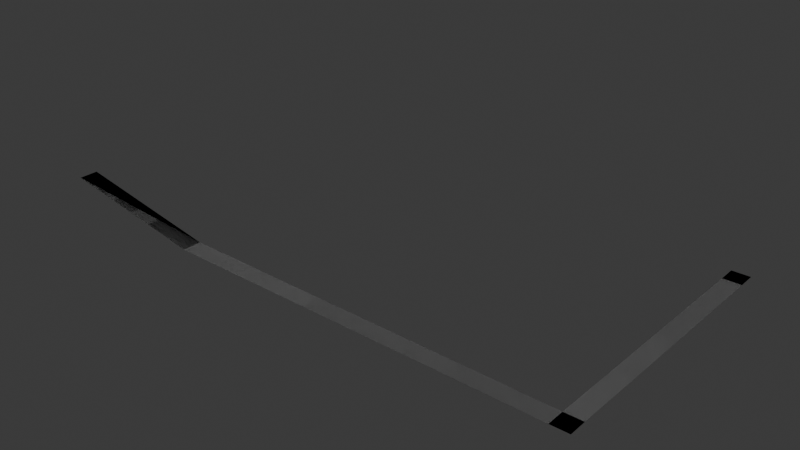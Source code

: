 # Source: chunk_south.blend  (saved by Blender 4.2.66; exported with 4.5.12 LTS)
import bpy
from mathutils import Matrix  # noqa: F401  (used for matrix-valued properties, if any)

bpy.ops.wm.read_factory_settings(use_empty=True)
scene = bpy.context.scene
scene.name = 'Scene'

# ---- collections
col_collection = bpy.data.collections.new('Collection'); scene.collection.children.link(col_collection)

# ---- materials (node trees are filled in below, after node groups)
mat_material_001 = bpy.data.materials.new('Material.001')
mat_material_001.use_backface_culling = True

# ---- material node trees
mat_material_001.use_nodes = True; mat_material_001.node_tree.nodes.clear()
_N = mat_material_001.node_tree.nodes; _L = mat_material_001.node_tree.links
n0 = _N.new('ShaderNodeBsdfPrincipled'); n0.name = 'Principled BSDF'; n0.location = (10, 300)
n0.inputs[0].default_value = (0.2159, 0.2159, 0.2159, 1.0)
n0.inputs[2].default_value = 1.0
n1 = _N.new('ShaderNodeOutputMaterial'); n1.name = 'Material Output'; n1.location = (300, 300)
_L.new(n0.outputs[0], n1.inputs[0])
n1.is_active_output = True

# ---- world
world_world = bpy.data.worlds.new('World'); scene.world = world_world
world_world.use_nodes = True; world_world.node_tree.nodes.clear()
_N = world_world.node_tree.nodes; _L = world_world.node_tree.links
n0 = _N.new('ShaderNodeOutputWorld'); n0.name = 'World Output'; n0.location = (300, 300)
n1 = _N.new('ShaderNodeBackground'); n1.name = 'Background'; n1.location = (10, 300)
n1.inputs[0].default_value = (0.05088, 0.05088, 0.05088, 1.0)
_L.new(n1.outputs[0], n0.inputs[0])
n0.is_active_output = True
world_world.color = (0.05088, 0.05088, 0.05088)
world_world.sun_shadow_jitter_overblur = 0.0

# ---- meshes
me_plane = bpy.data.meshes.new('Plane')
me_plane.from_pydata([(0.0, -2.0, 0.0), (0.0, 2.0, 0.0), (32.0, -2.0, -6.0), (32.0, 2.0, -6.0), (116.0, -2.0, -7.0), (116.0, 2.0, -7.0), (120.0, -2.0, -7.0), (120.0, 2.0, -7.0), (116.0, 58.0, -8.0), (120.0, 58.0, -8.0), (116.0, 62.0, -8.0), (120.0, 62.0, -8.0)], [], [(0, 2, 3, 1), (3, 2, 4, 5), (5, 4, 6, 7), (5, 7, 9, 8), (8, 9, 11, 10)])
_uv = me_plane.uv_layers.new(name='UVMap')
_uv.uv.foreach_set('vector', [0.0, 0.0, 0.5, 0.0, 0.5, 1.0, 0.0, 1.0, 0.5, 1.0, 0.5, 0.0, 0.5, 0.0, 0.5, 1.0, 0.5, 1.0, 0.5, 0.0, 0.5, 0.0, 0.5, 1.0, 0.5, 1.0, 0.5, 1.0, 0.5, 1.0, 0.5, 1.0, 0.5, 1.0, 0.5, 1.0, 0.5, 1.0, 0.5, 1.0])
me_plane.materials.append(mat_material_001)
me_plane.update()
me_plane_001 = bpy.data.meshes.new('Plane.001')
me_plane_001.from_pydata([(0.0, -2.0, 0.0), (0.0, 2.0, 0.0), (32.0, -2.0, -6.0), (32.0, 2.0, -6.0), (116.0, -2.0, -7.0), (116.0, 2.0, -7.0), (120.0, -2.0, -7.0), (120.0, 2.0, -7.0), (116.0, 58.0, -8.0), (120.0, 58.0, -8.0), (116.0, 62.0, -8.0), (120.0, 62.0, -8.0)], [], [(0, 2, 3, 1), (3, 2, 4, 5), (5, 4, 6, 7), (5, 7, 9, 8), (8, 9, 11, 10)])
_uv = me_plane_001.uv_layers.new(name='UVMap')
_uv.uv.foreach_set('vector', [0.0, 0.0, 0.5, 0.0, 0.5, 1.0, 0.0, 1.0, 0.5, 1.0, 0.5, 0.0, 0.5, 0.0, 0.5, 1.0, 0.5, 1.0, 0.5, 0.0, 0.5, 0.0, 0.5, 1.0, 0.5, 1.0, 0.5, 1.0, 0.5, 1.0, 0.5, 1.0, 0.5, 1.0, 0.5, 1.0, 0.5, 1.0, 0.5, 1.0])
me_plane_001.materials.append(mat_material_001)
me_plane_001.update()

# ---- objects
ob_plane = bpy.data.objects.new('Plane', me_plane)
ob_plane_colonly = bpy.data.objects.new('Plane-colonly', me_plane_001)

# ---- transforms, parenting, visibility, modifiers, constraints
ob_plane.location = (0.0, 0.0, 0.0)
ob_plane_colonly.location = (0.0, 0.0, 0.0)

# ---- collection membership
col_collection.objects.link(ob_plane)
col_collection.objects.link(ob_plane_colonly)

# ---- scene / render settings (as saved in the file)
scene.frame_start = 1; scene.frame_end = 250; scene.frame_set(1)
scene.render.engine = 'BLENDER_EEVEE_NEXT'
bpy.context.view_layer.update()

# ---- added for rendering (the .blend has no active camera and no usable light): camera, sun
cam_auto = bpy.data.cameras.new('AutoCamera')
cam_auto.lens = 50.0
cam_auto.sensor_width = 36.0
cam_auto.clip_end = 2212.13
ob_auto_camera = bpy.data.objects.new('AutoCamera', cam_auto)
scene.collection.objects.link(ob_auto_camera)
ob_auto_camera.location = (186.048, -121.258, 96.8384)
ob_auto_camera.rotation_euler = (1.09748, -7.21219e-08, 0.694738)
scene.camera = ob_auto_camera
light_auto_sun = bpy.data.lights.new('AutoSun', 'SUN')
light_auto_sun.energy = 3.0
light_auto_sun.angle = 0.0523599
ob_auto_sun = bpy.data.objects.new('AutoSun', light_auto_sun)
scene.collection.objects.link(ob_auto_sun)
ob_auto_sun.rotation_euler = (0.872665, 0.174533, 0.523599)
bpy.context.view_layer.update()
